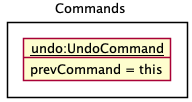

The diagram above was rendered by PlantUML. Its source (embedded in the PNG):
@startuml
!include style.puml
show Members
skinparam ClassFontColor #000000
skinparam ClassBorderColor #000000
skinparam DefaultFontSize 13

title Commands

package "" {
    object "__undo:UndoCommand__" as Undo1
}

Undo1 : prevCommand = this
@enduml